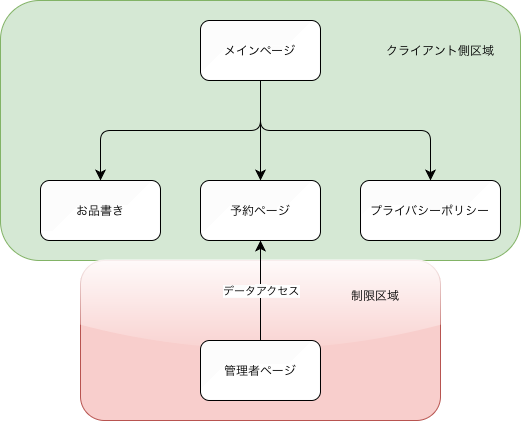

The diagram above was exported from draw.io. Its source (the exported page's mxGraphModel, read from the mxfile embedded in the PNG):
<mxGraphModel dx="686" dy="572" grid="1" gridSize="10" guides="1" tooltips="1" connect="1" arrows="1" fold="1" page="1" pageScale="1" pageWidth="827" pageHeight="1169" math="0" shadow="0">
  <root>
    <mxCell id="0" />
    <mxCell id="1" parent="0" />
    <mxCell id="PJ2c8qwKmyxu4pZkmcLf-20" parent="1" style="rounded=1;whiteSpace=wrap;html=1;fillColor=#d5e8d4;strokeColor=#82b366;" value="" vertex="1">
      <mxGeometry height="260" width="520" x="160" y="20" as="geometry" />
    </mxCell>
    <mxCell id="PJ2c8qwKmyxu4pZkmcLf-18" parent="1" style="rounded=1;whiteSpace=wrap;html=1;fillColor=#f8cecc;strokeColor=#b85450;glass=1;" value="" vertex="1">
      <mxGeometry height="160" width="360" x="240" y="280" as="geometry" />
    </mxCell>
    <mxCell id="9dEnlwBDZmkPLWQY2wLP-2" parent="1" style="rounded=1;whiteSpace=wrap;html=1;" value="メインページ" vertex="1">
      <mxGeometry height="60" width="120" x="360" y="40" as="geometry" />
    </mxCell>
    <mxCell id="9dEnlwBDZmkPLWQY2wLP-3" parent="1" style="rounded=1;whiteSpace=wrap;html=1;" value="予約ページ" vertex="1">
      <mxGeometry height="60" width="120" x="360" y="200" as="geometry" />
    </mxCell>
    <mxCell id="9dEnlwBDZmkPLWQY2wLP-4" parent="1" style="rounded=1;whiteSpace=wrap;html=1;" value="お品書き" vertex="1">
      <mxGeometry height="60" width="120" x="200" y="200" as="geometry" />
    </mxCell>
    <mxCell id="9dEnlwBDZmkPLWQY2wLP-5" parent="1" style="rounded=1;whiteSpace=wrap;html=1;" value="プライバシーポリシー" vertex="1">
      <mxGeometry height="60" width="140" x="520" y="200" as="geometry" />
    </mxCell>
    <mxCell id="9dEnlwBDZmkPLWQY2wLP-15" edge="1" parent="1" style="endArrow=classic;html=1;rounded=0;fontSize=12;startSize=8;endSize=8;curved=1;entryX=0.5;entryY=0;entryDx=0;entryDy=0;" target="9dEnlwBDZmkPLWQY2wLP-3" value="">
      <mxGeometry height="50" relative="1" width="50" as="geometry">
        <Array as="points">
          <mxPoint x="420" y="190" />
        </Array>
        <mxPoint x="420" y="100" as="sourcePoint" />
        <mxPoint x="430" y="180" as="targetPoint" />
      </mxGeometry>
    </mxCell>
    <mxCell id="9dEnlwBDZmkPLWQY2wLP-14" edge="1" parent="1" source="9dEnlwBDZmkPLWQY2wLP-2" style="endArrow=classic;html=1;rounded=1;fontSize=12;startSize=8;endSize=8;edgeStyle=orthogonalEdgeStyle;exitX=0.5;exitY=1;exitDx=0;exitDy=0;entryX=0.5;entryY=0;entryDx=0;entryDy=0;curved=0;" target="9dEnlwBDZmkPLWQY2wLP-4" value="">
      <mxGeometry height="50" relative="1" width="50" as="geometry">
        <mxPoint x="410" y="120" as="sourcePoint" />
        <mxPoint x="470" y="140" as="targetPoint" />
      </mxGeometry>
    </mxCell>
    <mxCell id="9dEnlwBDZmkPLWQY2wLP-16" edge="1" parent="1" style="endArrow=classic;html=1;rounded=1;fontSize=12;startSize=8;endSize=8;edgeStyle=orthogonalEdgeStyle;curved=0;entryX=0.5;entryY=0;entryDx=0;entryDy=0;" target="9dEnlwBDZmkPLWQY2wLP-5" value="">
      <mxGeometry height="50" relative="1" width="50" as="geometry">
        <Array as="points">
          <mxPoint x="420" y="150" />
          <mxPoint x="590" y="150" />
        </Array>
        <mxPoint x="420" y="100" as="sourcePoint" />
        <mxPoint x="600" y="160" as="targetPoint" />
      </mxGeometry>
    </mxCell>
    <mxCell id="PJ2c8qwKmyxu4pZkmcLf-2" parent="1" style="rounded=1;whiteSpace=wrap;html=1;" value="管理者ページ" vertex="1">
      <mxGeometry height="60" width="120" x="360" y="360" as="geometry" />
    </mxCell>
    <mxCell id="PJ2c8qwKmyxu4pZkmcLf-13" edge="1" parent="1" source="PJ2c8qwKmyxu4pZkmcLf-2" style="endArrow=classic;html=1;rounded=0;fontSize=12;startSize=8;endSize=8;curved=1;exitX=0.5;exitY=0;exitDx=0;exitDy=0;entryX=0.5;entryY=1;entryDx=0;entryDy=0;" target="9dEnlwBDZmkPLWQY2wLP-3" value="！">
      <mxGeometry relative="1" as="geometry">
        <mxPoint x="380" y="410" as="sourcePoint" />
        <mxPoint x="500" y="330" as="targetPoint" />
      </mxGeometry>
    </mxCell>
    <mxCell id="PJ2c8qwKmyxu4pZkmcLf-14" connectable="0" parent="PJ2c8qwKmyxu4pZkmcLf-13" style="edgeLabel;resizable=0;html=1;;align=center;verticalAlign=middle;" value="データアクセス" vertex="1">
      <mxGeometry relative="1" as="geometry" />
    </mxCell>
    <mxCell id="PJ2c8qwKmyxu4pZkmcLf-19" parent="1" style="text;html=1;whiteSpace=wrap;strokeColor=none;fillColor=none;align=center;verticalAlign=middle;rounded=0;" value="制限区域" vertex="1">
      <mxGeometry height="30" width="310" x="380" y="300" as="geometry" />
    </mxCell>
    <mxCell id="PJ2c8qwKmyxu4pZkmcLf-21" parent="1" style="text;html=1;whiteSpace=wrap;strokeColor=none;fillColor=none;align=center;verticalAlign=middle;rounded=0;" value="クライアント側区域" vertex="1">
      <mxGeometry height="40" width="120" x="540" y="50" as="geometry" />
    </mxCell>
  </root>
</mxGraphModel>